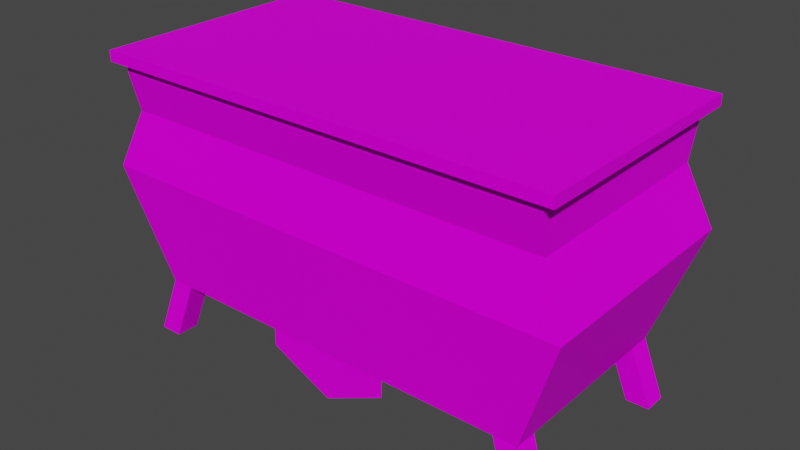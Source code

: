 # Source: FancyDrawer01.blend  (saved by Blender 3.6.11; exported with 4.5.12 LTS)
import bpy
from mathutils import Matrix  # noqa: F401  (used for matrix-valued properties, if any)

bpy.ops.wm.read_factory_settings(use_empty=True)
scene = bpy.context.scene
scene.name = 'Scene'

# ---- collections
col_collection = bpy.data.collections.new('Collection'); scene.collection.children.link(col_collection)

# ---- images (referenced by path relative to the original .blend; pixels are not part of the script)
import os
ASSET_DIR = os.environ.get("B2B_ASSET_DIR", "")  # directory of the original .blend (textures are referenced by path, not embedded)
HERE = os.path.dirname(os.path.abspath(__file__))  # packed textures are extracted next to this script under _unpacked/

def load_image(name, relpath, width, height, colorspace="sRGB"):
    """Load a texture the original file referenced (path relative to the .blend, or extracted next to this script)."""
    p = next((c for c in (os.path.join(HERE, relpath), os.path.join(ASSET_DIR, relpath)) if relpath and os.path.exists(c)), "")
    if p:
        img = bpy.data.images.load(p, check_existing=True)
        img.name = name
    else:  # same state as the original file: an image datablock whose file is absent (Cycles renders it pink)
        img = bpy.data.images.new(name, width, height)
        img.source = "FILE"
        img.filepath = "//" + (relpath or name)
    img.colorspace_settings.name = colorspace
    return img
img_fancydrawer01_a_png = load_image('FancyDrawer01_a.png', 'FancyDrawer01_a.png', 1024, 1024, 'sRGB')

# ---- materials (node trees are filled in below, after node groups)
mat_material = bpy.data.materials.new('Material')
mat_material.alpha_threshold = 0.0
mat_material.use_transparent_shadow = False
mat_material.roughness = 0.5
mat_material.line_color = (0.0, 0.0, 0.0, 1.0)

# ---- material node trees
mat_material.use_nodes = True; mat_material.node_tree.nodes.clear()
_N = mat_material.node_tree.nodes; _L = mat_material.node_tree.links
n0 = _N.new('ShaderNodeOutputMaterial'); n0.name = 'Material Output'; n0.location = (300, 300)
n1 = _N.new('ShaderNodeBsdfPrincipled'); n1.name = 'Principled BSDF'; n1.location = (10, 300)
n1.distribution = 'GGX'
n1.subsurface_method = 'RANDOM_WALK_SKIN'
n1.inputs[3].default_value = 1.45
n1.inputs[13].default_value = 0.05
n1.inputs[27].default_value = (0.0, 0.0, 0.0, 1.0)
n1.inputs[28].default_value = 1.0
n2 = _N.new('ShaderNodeTexImage'); n2.name = 'Image Texture'; n2.location = (-280, 280)
n2.image = img_fancydrawer01_a_png
n2.interpolation = 'Closest'
_L.new(n1.outputs[0], n0.inputs[0])
_L.new(n2.outputs[0], n1.inputs[0])
n0.is_active_output = True

# ---- world
world_world = bpy.data.worlds.new('World'); scene.world = world_world
world_world.use_nodes = True; world_world.node_tree.nodes.clear()
_N = world_world.node_tree.nodes; _L = world_world.node_tree.links
n0 = _N.new('ShaderNodeOutputWorld'); n0.name = 'World Output'; n0.location = (300, 300)
n1 = _N.new('ShaderNodeBackground'); n1.name = 'Background'; n1.location = (10, 300)
n1.inputs[0].default_value = (0.05088, 0.05088, 0.05088, 1.0)
_L.new(n1.outputs[0], n0.inputs[0])
n0.is_active_output = True
world_world.color = (0.05088, 0.05088, 0.05088)
world_world.use_sun_shadow = False
world_world.sun_shadow_jitter_overblur = 0.0

# ---- meshes
me_cube = bpy.data.meshes.new('Cube')
me_cube.from_pydata([(-1.0, -0.525, 1.254), (-0.8664, -0.4332, 0.2545), (-1.041, -0.5, 0.7545), (-0.9368, -0.4554, 1.004), (-1.0, -0.525, 1.208), (-0.9519, -0.4554, 0.0), (-0.9519, -0.3554, 0.0), (-0.8664, -0.3332, 0.2545), (-0.8519, -0.4554, 0.0), (-0.7664, -0.4332, 0.2545), (-0.8519, -0.3554, 0.0), (-0.7664, -0.3332, 0.2545), (0.0, -0.525, 1.254), (0.0, -0.4332, 0.2545), (0.0, -0.5, 0.7545), (0.0, -0.4554, 1.004), (-0.8664, 0.0, 0.2545), (-1.0, 0.0, 1.254), (-1.041, 0.0, 0.7545), (-0.9368, 0.0, 1.004), (-1.0, 0.0, 1.208), (0.0, 0.0, 1.254), (0.0, -0.4913, 1.168), (-0.946, -0.4913, 1.168), (0.0, 0.0, 0.2545), (-0.946, 0.0, 1.168), (0.0, -0.4913, 1.208), (-0.946, -0.4913, 1.208), (-0.946, 0.0, 1.208), (0.0, -0.525, 1.208), (0.0, 0.0, 1.208)], [(29, 22)], [(21, 17, 0, 12), (29, 12, 0, 4), (13, 14, 2, 1), (14, 15, 3, 2), (25, 23, 27, 28), (5, 1, 7, 6), (6, 7, 11, 10), (10, 11, 9, 8), (8, 9, 1, 5), (16, 24, 13, 1), (23, 22, 26, 27), (2, 3, 19, 18), (1, 2, 18, 16), (4, 0, 17, 20), (3, 23, 25, 19), (15, 22, 23, 3), (4, 20, 30, 29)])
_uv = me_cube.uv_layers.new(name='UVMap')
_uv.uv.foreach_set('vector', [0.572, 0.0001338, 0.9807, 0.0001339, 0.9807, 0.2147, 0.572, 0.2147, 0.03748, 0.9531, 0.03748, 0.934, 0.4462, 0.934, 0.4462, 0.9531, 0.4552, 0.1643, 0.4552, 0.5914, 0.004453, 0.5914, 0.06583, 0.1877, 0.4552, 0.5914, 0.4552, 0.8005, 0.04113, 0.8005, 0.004453, 0.5914, 0.7457, 0.9273, 0.9639, 0.9273, 0.9639, 0.9578, 0.7457, 0.9578, 0.4731, 0.5594, 0.316, 0.5594, 0.3112, 0.6176, 0.4683, 0.6176, 0.4683, 0.6176, 0.3112, 0.6176, 0.2927, 0.6729, 0.4498, 0.6729, 0.4498, 0.446, 0.2927, 0.446, 0.2975, 0.5041, 0.4546, 0.5041, 0.4546, 0.5041, 0.2975, 0.5041, 0.316, 0.5594, 0.4731, 0.5594, 0.1931, 0.01733, 0.3753, 0.01733, 0.3753, 0.2097, 0.1931, 0.222, 0.03847, 0.9286, 0.3635, 0.9286, 0.3635, 0.9611, 0.03847, 0.9611, 0.9981, 0.5914, 0.956, 0.8108, 0.7457, 0.8108, 0.7457, 0.5914, 0.9389, 0.1932, 0.9981, 0.5914, 0.7457, 0.5914, 0.7457, 0.1802, 0.4462, 0.9531, 0.4462, 0.934, 0.5863, 0.934, 0.5863, 0.9531, 0.956, 0.8108, 0.9697, 0.9372, 0.7457, 0.9372, 0.7457, 0.8108, 0.4552, 0.8005, 0.4552, 0.9384, 0.03789, 0.9384, 0.04113, 0.8005, 0.9807, 0.0001338, 0.9807, 0.2147, 0.572, 0.2147, 0.572, 0.0001338])
me_cube.materials.append(mat_material)
me_cube.use_mirror_vertex_groups = False
me_cube.update()
me_cube_001 = bpy.data.meshes.new('Cube.001')
me_cube_001.from_pydata([(-0.2731, -0.4332, 0.1788), (-0.2731, -0.4332, 0.2545), (0.0, -0.4332, 0.05034), (0.0, -0.4332, 0.2545)], [], [(0, 2, 3, 1)])
_uv = me_cube_001.uv_layers.new(name='UVMap')
_uv.uv.foreach_set('vector', [0.377, 0.1393, 0.5099, 0.02175, 0.5099, 0.171, 0.377, 0.171])
me_cube_001.materials.append(mat_material)
me_cube_001.use_mirror_vertex_groups = False
me_cube_001.update()

# ---- objects
ob_cube = bpy.data.objects.new('Cube', me_cube)
ob_cube_001 = bpy.data.objects.new('Cube.001', me_cube_001)

# ---- transforms, parenting, visibility, modifiers, constraints
ob_cube.location = (0.0, 0.0, 0.0)
ob_cube.lock_rotations_4d = False
ob_cube.empty_display_type = 'ARROWS'
ob_cube.lineart.crease_threshold = 0.0
_m = ob_cube.modifiers.new('Mirror', 'MIRROR')
_m.use_axis = (True, True, False)
ob_cube_001.location = (0.0, 0.0, 0.0)
ob_cube_001.lock_rotations_4d = False
ob_cube_001.empty_display_type = 'ARROWS'
ob_cube_001.lineart.crease_threshold = 0.0
_m = ob_cube_001.modifiers.new('Mirror', 'MIRROR')
_m.use_axis = (True, True, False)

# ---- collection membership
col_collection.objects.link(ob_cube)
col_collection.objects.link(ob_cube_001)

# ---- scene / render settings (as saved in the file)
scene.frame_start = 1; scene.frame_end = 250; scene.frame_set(1)
scene.render.engine = 'BLENDER_EEVEE_NEXT'
scene.cycles.sampling_pattern = 'TABULATED_SOBOL'
scene.cycles.use_light_tree = False
scene.view_settings.view_transform = 'Filmic'
bpy.context.view_layer.update()

# ---- added for rendering (the .blend has no active camera and no usable light): camera, sun
cam_auto = bpy.data.cameras.new('AutoCamera')
cam_auto.lens = 50.0
cam_auto.sensor_width = 36.0
cam_auto.clip_end = 1000.0
ob_auto_camera = bpy.data.objects.new('AutoCamera', cam_auto)
scene.collection.objects.link(ob_auto_camera)
ob_auto_camera.location = (2.45013, -2.94015, 2.58734)
ob_auto_camera.rotation_euler = (1.09748, -7.21219e-08, 0.694738)
scene.camera = ob_auto_camera
light_auto_sun = bpy.data.lights.new('AutoSun', 'SUN')
light_auto_sun.energy = 3.0
light_auto_sun.angle = 0.0523599
ob_auto_sun = bpy.data.objects.new('AutoSun', light_auto_sun)
scene.collection.objects.link(ob_auto_sun)
ob_auto_sun.rotation_euler = (0.872665, 0.174533, 0.523599)
bpy.context.view_layer.update()
